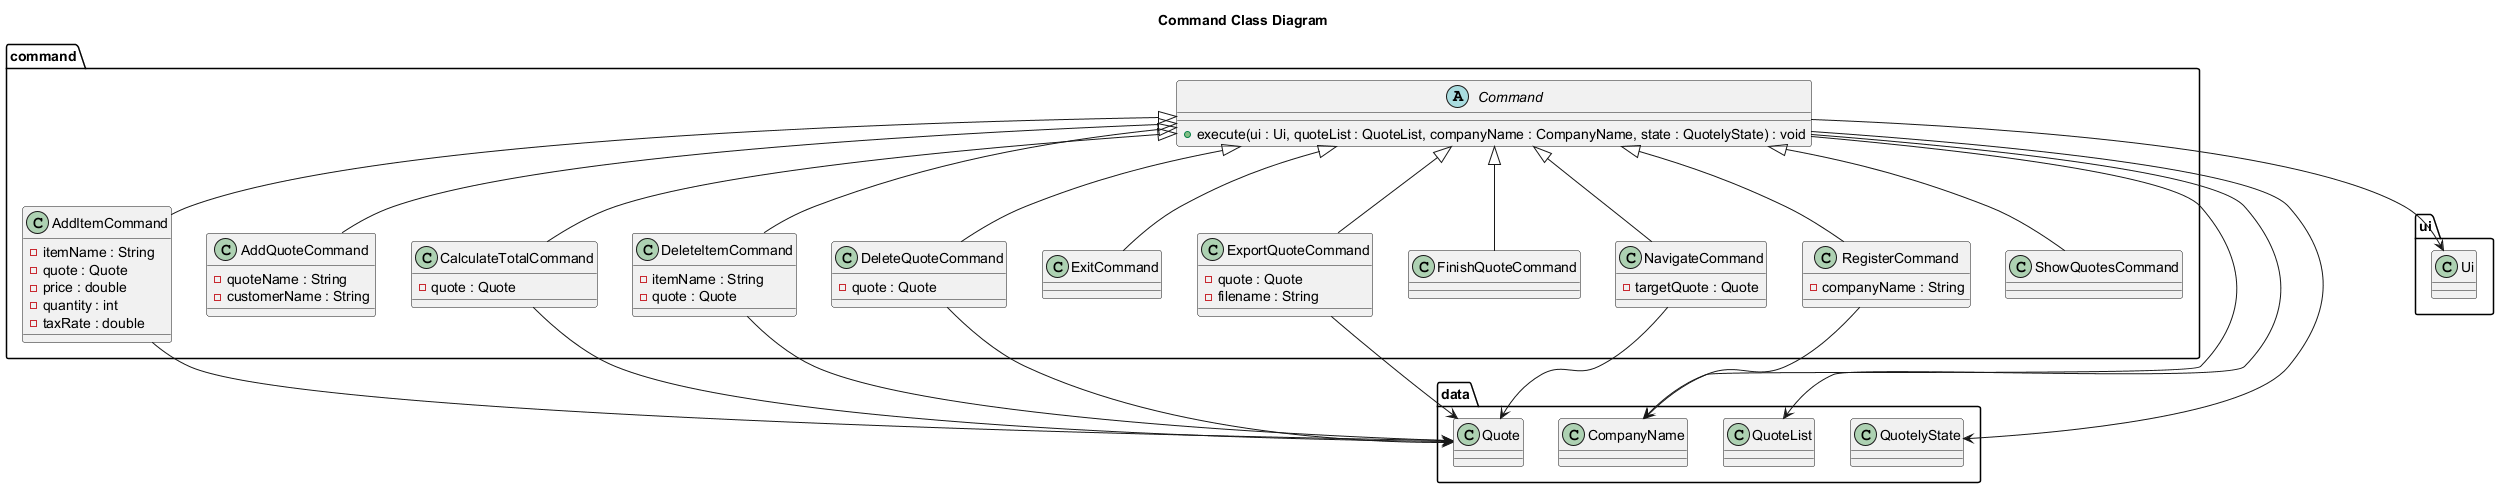

The diagram above was rendered by PlantUML. Its source (embedded in the PNG):
@startuml
title Command Class Diagram

package "command" {
  abstract class Command {
    + execute(ui : Ui, quoteList : QuoteList, companyName : CompanyName, state : QuotelyState) : void
  }

  class AddItemCommand {
    - itemName : String
    - quote : Quote
    - price : double
    - quantity : int
    - taxRate : double
  }

  class AddQuoteCommand {
    - quoteName : String
    - customerName : String
  }

  class CalculateTotalCommand {
    - quote : Quote
  }

  class DeleteItemCommand {
    - itemName : String
    - quote : Quote
  }

  class DeleteQuoteCommand {
    - quote : Quote
  }

  class ExitCommand

  class ExportQuoteCommand {
    - quote : Quote
    - filename : String
  }

  class FinishQuoteCommand

  class NavigateCommand {
    - targetQuote : Quote
  }

  class RegisterCommand {
    - companyName : String
  }

  class ShowQuotesCommand

  Command <|-- AddItemCommand
  Command <|-- AddQuoteCommand
  Command <|-- CalculateTotalCommand
  Command <|-- DeleteItemCommand
  Command <|-- DeleteQuoteCommand
  Command <|-- ExitCommand
  Command <|-- ExportQuoteCommand
  Command <|-- FinishQuoteCommand
  Command <|-- NavigateCommand
  Command <|-- RegisterCommand
  Command <|-- ShowQuotesCommand
}

package "data" {
  class Quote
  class QuoteList
  class CompanyName
  class QuotelyState
}

package "ui" {
  class Ui
}

AddItemCommand --> Quote
DeleteItemCommand --> Quote
DeleteQuoteCommand --> Quote
CalculateTotalCommand --> Quote
ExportQuoteCommand --> Quote
NavigateCommand --> Quote
RegisterCommand --> CompanyName
Command --> QuoteList
Command --> QuotelyState
Command --> Ui
Command --> CompanyName

@enduml